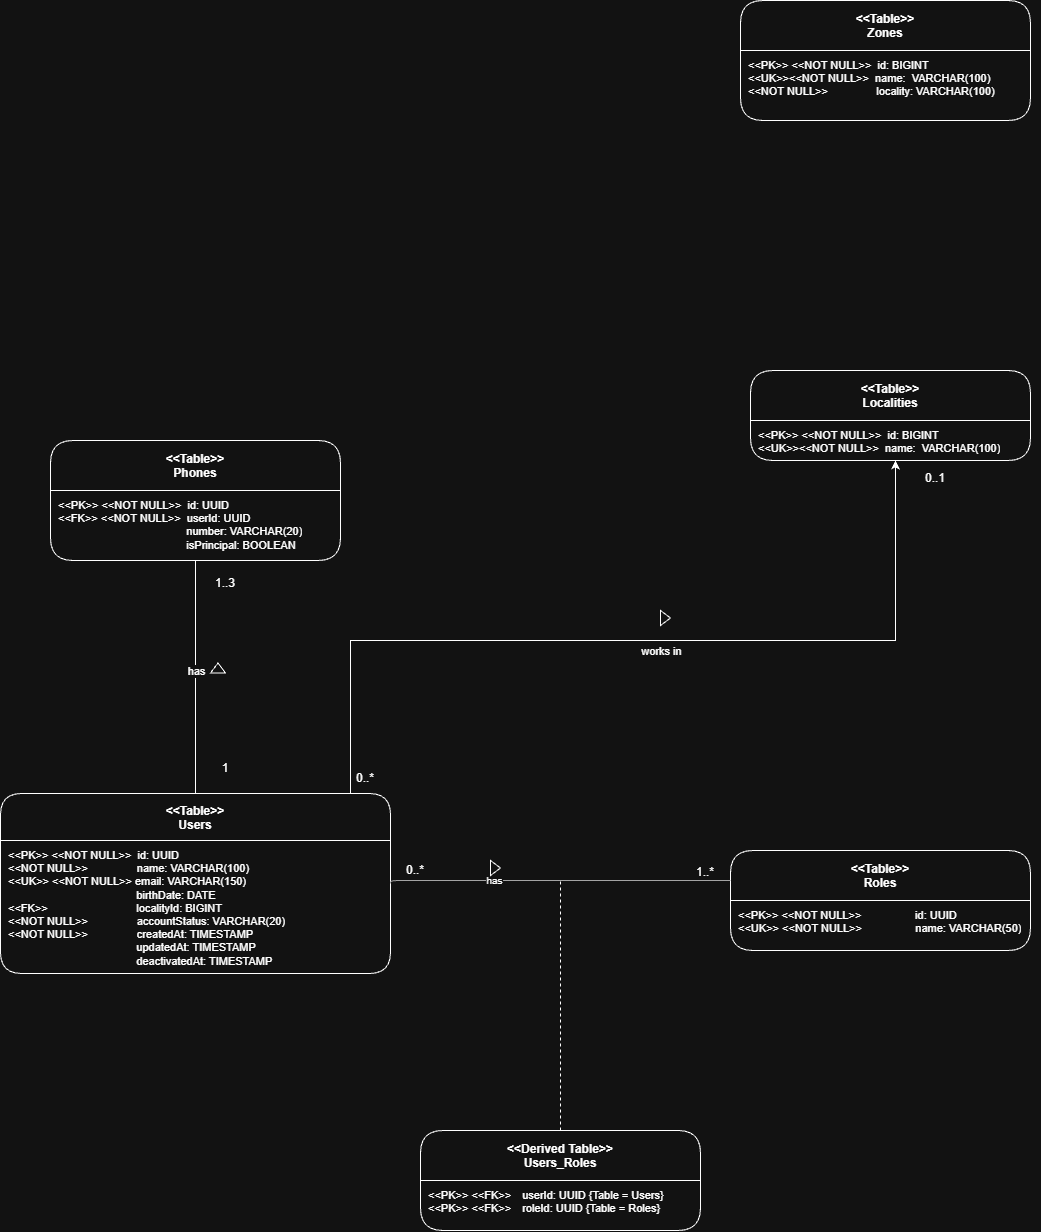

The diagram above was exported from draw.io. Its source (the exported page's mxGraphModel, read from the mxfile embedded in the PNG):
<mxGraphModel dx="691" dy="1945" grid="1" gridSize="10" guides="1" tooltips="1" connect="1" arrows="1" fold="1" page="1" pageScale="1" pageWidth="827" pageHeight="1169" math="0" shadow="0">
  <root>
    <mxCell id="0" />
    <mxCell id="1" parent="0" />
    <mxCell id="PHONE" parent="1" style="swimlane;fontStyle=1;startSize=50;rounded=1;collapsible=0;" value="&lt;&lt;Table&gt;&gt;&#10;Roles" vertex="1">
      <mxGeometry height="100" width="300" x="1420" y="260" as="geometry" />
    </mxCell>
    <mxCell id="PHONE_b" parent="PHONE" style="text;html=1;align=left;verticalAlign=top;spacingLeft=6;spacingTop=2;whiteSpace=wrap;overflow=hidden;fontSize=11;" value="&amp;lt;&amp;lt;PK&amp;gt;&amp;gt; &amp;lt;&amp;lt;NOT NULL&amp;gt;&amp;gt; &amp;nbsp; &amp;nbsp; &amp;nbsp; &amp;nbsp; &amp;nbsp; &amp;nbsp; &amp;nbsp; id: UUID&lt;br&gt;&amp;lt;&amp;lt;UK&amp;gt;&amp;gt; &amp;lt;&amp;lt;NOT NULL&amp;gt;&amp;gt; &lt;span style=&quot;white-space: pre;&quot;&gt;&#09;&lt;/span&gt;&amp;nbsp; &amp;nbsp; &amp;nbsp; &amp;nbsp; &amp;nbsp; name: VARCHAR(50)" vertex="1">
      <mxGeometry height="50" width="300" y="50" as="geometry" />
    </mxCell>
    <mxCell id="InAHTjSK4uUd5mUNvT61-39" edge="1" parent="1" source="USER" style="edgeStyle=orthogonalEdgeStyle;rounded=0;orthogonalLoop=1;jettySize=auto;html=1;exitX=0.5;exitY=0;exitDx=0;exitDy=0;entryX=0.5;entryY=1;entryDx=0;entryDy=0;endArrow=none;endFill=0;" target="InAHTjSK4uUd5mUNvT61-37">
      <mxGeometry relative="1" as="geometry" />
    </mxCell>
    <mxCell id="InAHTjSK4uUd5mUNvT61-42" connectable="0" parent="InAHTjSK4uUd5mUNvT61-39" style="edgeLabel;html=1;align=center;verticalAlign=middle;resizable=0;points=[];" value="has" vertex="1">
      <mxGeometry relative="1" x="0.0574" as="geometry">
        <mxPoint as="offset" />
      </mxGeometry>
    </mxCell>
    <mxCell id="W5jEIJHLXUlWRD7-N824-8" connectable="0" parent="InAHTjSK4uUd5mUNvT61-39" style="edgeLabel;html=1;align=center;verticalAlign=middle;resizable=0;points=[];" value="works in" vertex="1">
      <mxGeometry relative="1" x="0.0574" as="geometry">
        <mxPoint x="465" y="-20" as="offset" />
      </mxGeometry>
    </mxCell>
    <mxCell id="W5jEIJHLXUlWRD7-N824-4" edge="1" parent="1" source="USER" style="edgeStyle=orthogonalEdgeStyle;rounded=0;orthogonalLoop=1;jettySize=auto;html=1;exitX=0.75;exitY=0;exitDx=0;exitDy=0;defaultLabelBackgroundColor=page;labelPadding=0 4;" target="W5jEIJHLXUlWRD7-N824-1">
      <mxGeometry relative="1" x="0.0347" as="geometry">
        <Array as="points">
          <mxPoint x="1040" y="203" />
          <mxPoint x="1040" y="50" />
          <mxPoint x="1585" y="50" />
        </Array>
      </mxGeometry>
    </mxCell>
    <mxCell id="USER" parent="1" style="swimlane;fontStyle=1;startSize=47;rounded=1;collapsible=0;" value="&lt;&lt;Table&gt;&gt;&#10;Users" vertex="1">
      <mxGeometry height="180" width="390" x="690" y="203" as="geometry" />
    </mxCell>
    <mxCell id="USER_b" parent="USER" style="text;html=1;align=left;verticalAlign=top;spacingLeft=6;spacingTop=2;whiteSpace=wrap;overflow=hidden;fontSize=11;" value="&amp;lt;&amp;lt;PK&amp;gt;&amp;gt; &amp;lt;&amp;lt;NOT NULL&amp;gt;&amp;gt;&amp;nbsp; id: UUID&lt;br&gt;&amp;lt;&amp;lt;NOT NULL&amp;gt;&amp;gt;&amp;nbsp; &amp;nbsp; &amp;nbsp; &amp;nbsp; &amp;nbsp; &amp;nbsp; &amp;nbsp; &amp;nbsp; name: VARCHAR(100)&lt;br&gt;&amp;lt;&amp;lt;UK&amp;gt;&amp;gt; &amp;lt;&amp;lt;NOT NULL&amp;gt;&amp;gt; email: VARCHAR(150)&lt;div&gt;&lt;span style=&quot;white-space: pre;&quot;&gt;&#09;&lt;/span&gt;&lt;span style=&quot;white-space: pre;&quot;&gt;&#09;&lt;/span&gt;&lt;span style=&quot;white-space: pre;&quot;&gt;&#09;&lt;/span&gt;&lt;span style=&quot;white-space: pre;&quot;&gt;&#09;&lt;/span&gt;&lt;span style=&quot;white-space: pre;&quot;&gt;&#09;&lt;/span&gt;&amp;nbsp;&amp;nbsp;birthDate: DATE&lt;/div&gt;&lt;div&gt;&lt;span style=&quot;background-color: transparent; color: light-dark(#000000, var(--ge-light-color, #ffffff));&quot;&gt;&amp;lt;&amp;lt;FK&amp;gt;&amp;gt;&lt;/span&gt;&lt;span style=&quot;background-color: transparent; color: light-dark(#000000, var(--ge-light-color, #ffffff));&quot;&gt;&amp;nbsp;&lt;/span&gt;&lt;span style=&quot;white-space: pre;&quot;&gt;&#09;&lt;/span&gt;&lt;span style=&quot;white-space: pre;&quot;&gt;&#09;&lt;/span&gt;&lt;span style=&quot;white-space: pre;&quot;&gt;&#09;&lt;/span&gt;&lt;span style=&quot;white-space: pre;&quot;&gt;&#09;&lt;/span&gt;&amp;nbsp;&amp;nbsp;localityId: BIGINT&lt;br&gt;&lt;div&gt;&amp;lt;&amp;lt;NOT NULL&amp;gt;&amp;gt;&amp;nbsp; &amp;nbsp; &amp;nbsp; &amp;nbsp; &amp;nbsp; &amp;nbsp; &amp;nbsp; &amp;nbsp; accountStatus: VARCHAR(20)&lt;br&gt;&amp;lt;&amp;lt;NOT NULL&amp;gt;&amp;gt;&amp;nbsp;&amp;nbsp;&amp;nbsp; &amp;nbsp; &amp;nbsp; &amp;nbsp; &amp;nbsp; &amp;nbsp; &amp;nbsp; createdAt: TIMESTAMP&lt;div&gt;&lt;span style=&quot;white-space: pre;&quot;&gt;&#09;&lt;/span&gt;&lt;span style=&quot;white-space: pre;&quot;&gt;&#09;&lt;/span&gt;&lt;span style=&quot;white-space: pre;&quot;&gt;&#09;&lt;/span&gt;&amp;nbsp; &amp;nbsp; &amp;nbsp; &amp;nbsp; &amp;nbsp; &amp;nbsp; &amp;nbsp; &amp;nbsp; &amp;nbsp; updatedAt: TIMESTAMP&lt;/div&gt;&lt;/div&gt;&lt;div&gt;&lt;span style=&quot;white-space: pre;&quot;&gt;&#09;&lt;/span&gt;&lt;span style=&quot;white-space: pre;&quot;&gt;&#09;&lt;/span&gt;&lt;span style=&quot;white-space: pre;&quot;&gt;&#09;&lt;/span&gt;&lt;span style=&quot;white-space: pre;&quot;&gt;&#09;&lt;/span&gt;&lt;span style=&quot;white-space: pre;&quot;&gt;&#09;&lt;/span&gt;&amp;nbsp;&amp;nbsp;&lt;span style=&quot;background-color: transparent;&quot;&gt;deactivatedAt: TIMESTAMP&lt;/span&gt;&lt;br&gt;&lt;/div&gt;&lt;/div&gt;" vertex="1">
      <mxGeometry height="133" width="390" y="47" as="geometry" />
    </mxCell>
    <mxCell id="r1" edge="1" parent="1" source="USER" style="edgeStyle=orthogonalEdgeStyle;html=1;startArrow=none;startFill=0;endArrow=none;endFill=0;strokeColor=#555555;fontSize=10;exitX=1;exitY=0.5;exitDx=0;exitDy=0;" target="PHONE" value="has">
      <mxGeometry relative="1" x="-0.3773" as="geometry">
        <mxPoint as="offset" />
        <Array as="points">
          <mxPoint x="1080" y="290" />
        </Array>
      </mxGeometry>
    </mxCell>
    <mxCell id="8A1kIqjylNUYTa0fwO-_-1" parent="1" style="text;html=1;whiteSpace=wrap;strokeColor=none;fillColor=none;align=center;verticalAlign=middle;rounded=0;" value="0..*" vertex="1">
      <mxGeometry height="15" width="30" x="1090" y="272.5" as="geometry" />
    </mxCell>
    <mxCell id="InAHTjSK4uUd5mUNvT61-31" edge="1" parent="1" source="InAHTjSK4uUd5mUNvT61-29" style="edgeStyle=orthogonalEdgeStyle;rounded=0;orthogonalLoop=1;jettySize=auto;html=1;endArrow=none;endFill=0;dashed=1;">
      <mxGeometry relative="1" as="geometry">
        <mxPoint x="1250" y="290" as="targetPoint" />
      </mxGeometry>
    </mxCell>
    <mxCell id="InAHTjSK4uUd5mUNvT61-29" parent="1" style="swimlane;fontStyle=1;startSize=50;rounded=1;collapsible=0;" value="&lt;&lt;Derived Table&gt;&gt;&#10;Users_Roles" vertex="1">
      <mxGeometry height="100" width="280" x="1110" y="540" as="geometry" />
    </mxCell>
    <mxCell id="InAHTjSK4uUd5mUNvT61-30" parent="InAHTjSK4uUd5mUNvT61-29" style="text;html=1;align=left;verticalAlign=top;spacingLeft=6;spacingTop=2;whiteSpace=wrap;overflow=hidden;fontSize=11;" value="&amp;lt;&amp;lt;PK&amp;gt;&amp;gt; &amp;lt;&amp;lt;FK&amp;gt;&amp;gt; userId: UUID {Table = Users}&lt;br&gt;&amp;lt;&amp;lt;PK&amp;gt;&amp;gt; &amp;lt;&amp;lt;FK&amp;gt;&amp;gt; roleId: UUID {Table = Roles}" vertex="1">
      <mxGeometry height="37.5" width="280" y="50" as="geometry" />
    </mxCell>
    <mxCell id="InAHTjSK4uUd5mUNvT61-32" parent="1" style="text;html=1;whiteSpace=wrap;strokeColor=none;fillColor=none;align=center;verticalAlign=middle;rounded=0;" value="1..*" vertex="1">
      <mxGeometry height="15" width="30" x="1380" y="274" as="geometry" />
    </mxCell>
    <mxCell id="InAHTjSK4uUd5mUNvT61-33" parent="1" style="triangle;whiteSpace=wrap;html=1;shapeInside=1;" value="" vertex="1">
      <mxGeometry height="15" width="10" x="1180" y="270" as="geometry" />
    </mxCell>
    <mxCell id="InAHTjSK4uUd5mUNvT61-37" parent="1" style="swimlane;fontStyle=1;startSize=50;rounded=1;collapsible=0;" value="&lt;&lt;Table&gt;&gt;&#10;Phones" vertex="1">
      <mxGeometry height="120" width="290" x="740" y="-150" as="geometry" />
    </mxCell>
    <mxCell id="InAHTjSK4uUd5mUNvT61-38" parent="InAHTjSK4uUd5mUNvT61-37" style="text;html=1;align=left;verticalAlign=top;spacingLeft=6;spacingTop=2;whiteSpace=wrap;overflow=hidden;fontSize=11;" value="&amp;lt;&amp;lt;PK&amp;gt;&amp;gt; &amp;lt;&amp;lt;NOT NULL&amp;gt;&amp;gt;&amp;nbsp; id: UUID&lt;br&gt;&amp;lt;&amp;lt;FK&amp;gt;&amp;gt; &amp;lt;&amp;lt;NOT NULL&amp;gt;&amp;gt;&amp;nbsp; userId: UUID&lt;div&gt;&lt;span style=&quot;white-space: pre;&quot;&gt;&#09;&lt;/span&gt;&lt;span style=&quot;white-space: pre;&quot;&gt;&#09;&lt;/span&gt;&lt;span style=&quot;white-space: pre;&quot;&gt;&#09;&lt;/span&gt;&lt;span style=&quot;white-space: pre;&quot;&gt;&#09;&lt;/span&gt;&lt;span style=&quot;white-space: pre;&quot;&gt;&#09;&lt;/span&gt;&amp;nbsp; number: VARCHAR(20)&lt;/div&gt;&lt;div&gt;&lt;span style=&quot;white-space: pre;&quot;&gt;&#09;&lt;/span&gt;&lt;span style=&quot;white-space: pre;&quot;&gt;&#09;&lt;/span&gt;&lt;span style=&quot;white-space: pre;&quot;&gt;&#09;&lt;/span&gt;&lt;span style=&quot;white-space: pre;&quot;&gt;&#09;&lt;/span&gt;&lt;span style=&quot;white-space: pre;&quot;&gt;&#09;&lt;/span&gt;&amp;nbsp; isPrincipal: BOOLEAN&lt;br&gt;&lt;div&gt;&lt;br&gt;&lt;/div&gt;&lt;/div&gt;" vertex="1">
      <mxGeometry height="60" width="290" y="50" as="geometry" />
    </mxCell>
    <mxCell id="InAHTjSK4uUd5mUNvT61-40" parent="1" style="text;html=1;whiteSpace=wrap;strokeColor=none;fillColor=none;align=center;verticalAlign=middle;rounded=0;" value="1" vertex="1">
      <mxGeometry height="15" width="30" x="900" y="170" as="geometry" />
    </mxCell>
    <mxCell id="InAHTjSK4uUd5mUNvT61-41" parent="1" style="text;html=1;whiteSpace=wrap;strokeColor=none;fillColor=none;align=center;verticalAlign=middle;rounded=0;" value="1..3" vertex="1">
      <mxGeometry height="15" width="30" x="900" y="-15" as="geometry" />
    </mxCell>
    <mxCell id="InAHTjSK4uUd5mUNvT61-43" parent="1" style="triangle;whiteSpace=wrap;html=1;shapeInside=1;rotation=-90;" value="" vertex="1">
      <mxGeometry height="15" width="10" x="902.5" y="70" as="geometry" />
    </mxCell>
    <mxCell id="_ICjky3nHV6hVYs_VhRi-1" parent="1" style="swimlane;fontStyle=1;startSize=50;rounded=1;collapsible=0;" value="&lt;&lt;Table&gt;&gt;&#10;Zones" vertex="1">
      <mxGeometry height="120" width="290" x="1430" y="-590" as="geometry" />
    </mxCell>
    <mxCell id="_ICjky3nHV6hVYs_VhRi-2" parent="_ICjky3nHV6hVYs_VhRi-1" style="text;html=1;align=left;verticalAlign=top;spacingLeft=6;spacingTop=2;whiteSpace=wrap;overflow=hidden;fontSize=11;" value="&amp;lt;&amp;lt;PK&amp;gt;&amp;gt; &amp;lt;&amp;lt;NOT NULL&amp;gt;&amp;gt;&amp;nbsp; id:&amp;nbsp;BIGINT&lt;br&gt;&amp;lt;&amp;lt;UK&amp;gt;&amp;gt;&amp;lt;&amp;lt;NOT NULL&amp;gt;&amp;gt;&amp;nbsp; name:&amp;nbsp;&amp;nbsp;VARCHAR(100)&lt;br&gt;&lt;div&gt;&lt;span style=&quot;background-color: transparent; color: light-dark(#000000, var(--ge-light-color, #ffffff));&quot;&gt;&amp;lt;&amp;lt;NOT NULL&amp;gt;&amp;gt;&lt;/span&gt;&lt;span style=&quot;white-space: pre;&quot;&gt;&#09;&lt;/span&gt;&lt;span style=&quot;white-space: pre;&quot;&gt;&#09;&lt;/span&gt;&amp;nbsp; locality: VARCHAR(100)&lt;/div&gt;&lt;div&gt;&lt;div&gt;&lt;br&gt;&lt;/div&gt;&lt;/div&gt;" vertex="1">
      <mxGeometry height="60" width="290" y="50" as="geometry" />
    </mxCell>
    <mxCell id="W5jEIJHLXUlWRD7-N824-1" parent="1" style="swimlane;fontStyle=1;startSize=50;rounded=1;collapsible=0;" value="&lt;&lt;Table&gt;&gt;&#10;Localities" vertex="1">
      <mxGeometry height="90" width="280" x="1440" y="-220" as="geometry" />
    </mxCell>
    <mxCell id="W5jEIJHLXUlWRD7-N824-2" parent="W5jEIJHLXUlWRD7-N824-1" style="text;html=1;align=left;verticalAlign=top;spacingLeft=6;spacingTop=2;whiteSpace=wrap;overflow=hidden;fontSize=11;" value="&amp;lt;&amp;lt;PK&amp;gt;&amp;gt; &amp;lt;&amp;lt;NOT NULL&amp;gt;&amp;gt;&amp;nbsp; id:&amp;nbsp;BIGINT&lt;br&gt;&amp;lt;&amp;lt;UK&amp;gt;&amp;gt;&amp;lt;&amp;lt;NOT NULL&amp;gt;&amp;gt;&amp;nbsp; name:&amp;nbsp;&amp;nbsp;VARCHAR(100)" vertex="1">
      <mxGeometry height="60" width="290" y="50" as="geometry" />
    </mxCell>
    <mxCell id="W5jEIJHLXUlWRD7-N824-6" parent="1" style="text;html=1;whiteSpace=wrap;strokeColor=none;fillColor=none;align=center;verticalAlign=middle;rounded=0;" value="0..*" vertex="1">
      <mxGeometry height="15" width="30" x="1040" y="180" as="geometry" />
    </mxCell>
    <mxCell id="W5jEIJHLXUlWRD7-N824-7" parent="1" style="text;html=1;whiteSpace=wrap;strokeColor=none;fillColor=none;align=center;verticalAlign=middle;rounded=0;" value="0..1" vertex="1">
      <mxGeometry height="15" width="30" x="1610" y="-120" as="geometry" />
    </mxCell>
    <mxCell id="W5jEIJHLXUlWRD7-N824-9" parent="1" style="triangle;whiteSpace=wrap;html=1;shapeInside=1;" value="" vertex="1">
      <mxGeometry height="15" width="10" x="1350" y="20" as="geometry" />
    </mxCell>
  </root>
</mxGraphModel>